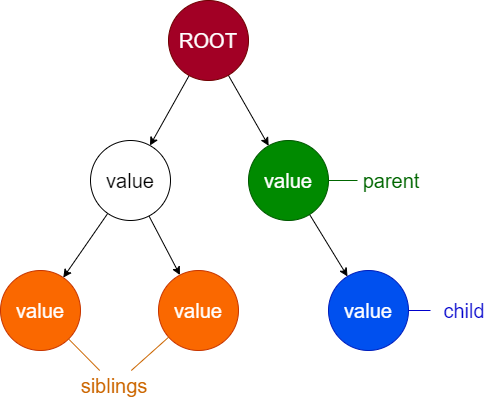

The diagram above was exported from draw.io. Its source (the exported page's mxGraphModel, read from the mxfile embedded in the PNG):
<mxGraphModel dx="886" dy="1197" grid="1" gridSize="10" guides="1" tooltips="1" connect="1" arrows="1" fold="1" page="1" pageScale="1" pageWidth="850" pageHeight="1100" math="0" shadow="0">
  <root>
    <mxCell id="0" />
    <mxCell id="1" parent="0" />
    <mxCell id="2" style="edgeStyle=none;html=1;fontSize=20;" edge="1" parent="1" source="4" target="7">
      <mxGeometry relative="1" as="geometry" />
    </mxCell>
    <mxCell id="3" style="edgeStyle=none;html=1;fontSize=20;" edge="1" parent="1" source="4" target="9">
      <mxGeometry relative="1" as="geometry" />
    </mxCell>
    <mxCell id="4" value="ROOT" style="ellipse;whiteSpace=wrap;html=1;aspect=fixed;fillColor=#a20025;fontColor=#ffffff;strokeColor=#6F0000;fontSize=20;" vertex="1" parent="1">
      <mxGeometry x="178" y="180" width="80" height="80" as="geometry" />
    </mxCell>
    <mxCell id="5" style="edgeStyle=none;html=1;fontSize=20;" edge="1" parent="1" source="7" target="11">
      <mxGeometry relative="1" as="geometry" />
    </mxCell>
    <mxCell id="6" style="edgeStyle=none;html=1;fontSize=20;" edge="1" parent="1" source="7" target="10">
      <mxGeometry relative="1" as="geometry" />
    </mxCell>
    <mxCell id="7" value="value" style="ellipse;whiteSpace=wrap;html=1;aspect=fixed;fontSize=20;" vertex="1" parent="1">
      <mxGeometry x="100" y="320" width="80" height="80" as="geometry" />
    </mxCell>
    <mxCell id="8" style="edgeStyle=none;html=1;fontSize=20;" edge="1" parent="1" source="9" target="12">
      <mxGeometry relative="1" as="geometry" />
    </mxCell>
    <mxCell id="9" value="value" style="ellipse;whiteSpace=wrap;html=1;aspect=fixed;fontSize=20;fillColor=#008a00;fontColor=#ffffff;strokeColor=#005700;" vertex="1" parent="1">
      <mxGeometry x="258" y="320" width="80" height="80" as="geometry" />
    </mxCell>
    <mxCell id="10" value="value" style="ellipse;whiteSpace=wrap;html=1;aspect=fixed;fontSize=20;fillColor=#fa6800;fontColor=#FFFFFF;strokeColor=#C73500;" vertex="1" parent="1">
      <mxGeometry x="10" y="450" width="80" height="80" as="geometry" />
    </mxCell>
    <mxCell id="11" value="value" style="ellipse;whiteSpace=wrap;html=1;aspect=fixed;fontSize=20;fillColor=#fa6800;fontColor=#FFFFFF;strokeColor=#C73500;" vertex="1" parent="1">
      <mxGeometry x="168" y="450" width="80" height="80" as="geometry" />
    </mxCell>
    <mxCell id="12" value="value" style="ellipse;whiteSpace=wrap;html=1;aspect=fixed;fontSize=20;fillColor=#0050ef;fontColor=#ffffff;strokeColor=#001DBC;" vertex="1" parent="1">
      <mxGeometry x="338" y="450" width="80" height="80" as="geometry" />
    </mxCell>
    <mxCell id="13" style="edgeStyle=none;html=1;fontSize=20;endArrow=none;endFill=0;fontColor=#006600;labelBorderColor=none;strokeColor=#006600;" edge="1" parent="1" source="14" target="9">
      <mxGeometry relative="1" as="geometry" />
    </mxCell>
    <mxCell id="14" value="parent" style="text;html=1;strokeColor=none;fillColor=none;align=center;verticalAlign=middle;whiteSpace=wrap;rounded=0;fontSize=20;fontStyle=0;fontColor=#006600;" vertex="1" parent="1">
      <mxGeometry x="367" y="345" width="68" height="30" as="geometry" />
    </mxCell>
    <mxCell id="15" style="edgeStyle=none;html=1;labelBorderColor=none;strokeColor=#0000CC;fontSize=20;fontColor=#0000CC;endArrow=none;endFill=0;" edge="1" parent="1" source="16" target="12">
      <mxGeometry relative="1" as="geometry" />
    </mxCell>
    <mxCell id="16" value="child" style="text;html=1;strokeColor=none;fillColor=none;align=center;verticalAlign=middle;whiteSpace=wrap;rounded=0;fontSize=20;fontStyle=0;fontColor=#0000CC;" vertex="1" parent="1">
      <mxGeometry x="440" y="475" width="68" height="30" as="geometry" />
    </mxCell>
    <mxCell id="17" style="edgeStyle=none;html=1;labelBorderColor=none;strokeColor=#CC6600;fontSize=20;fontColor=#CC6600;endArrow=none;endFill=0;" edge="1" parent="1" source="19" target="11">
      <mxGeometry relative="1" as="geometry" />
    </mxCell>
    <mxCell id="18" style="edgeStyle=none;html=1;labelBorderColor=none;strokeColor=#CC6600;fontSize=20;fontColor=#CC6600;endArrow=none;endFill=0;" edge="1" parent="1" source="19" target="10">
      <mxGeometry relative="1" as="geometry" />
    </mxCell>
    <mxCell id="19" value="siblings" style="text;html=1;strokeColor=none;fillColor=none;align=center;verticalAlign=middle;whiteSpace=wrap;rounded=0;fontSize=20;fontStyle=0;fontColor=#CC6600;" vertex="1" parent="1">
      <mxGeometry x="90" y="550" width="68" height="30" as="geometry" />
    </mxCell>
  </root>
</mxGraphModel>